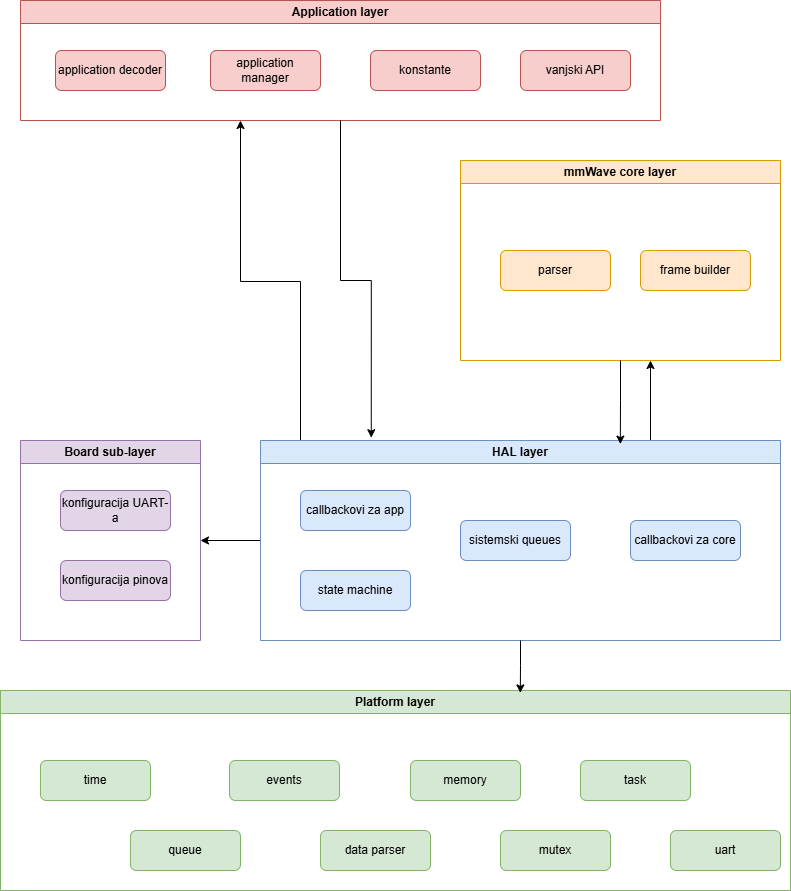

The diagram above was exported from draw.io. Its source (the exported page's mxGraphModel, read from the mxfile embedded in the PNG):
<mxGraphModel dx="1042" dy="623" grid="1" gridSize="10" guides="1" tooltips="1" connect="1" arrows="1" fold="1" page="1" pageScale="1" pageWidth="827" pageHeight="1169" math="0" shadow="0">
  <root>
    <mxCell id="0" />
    <mxCell id="1" parent="0" />
    <mxCell id="CMVIn5_TGdiG3eELnD2u-18" parent="1" style="swimlane;whiteSpace=wrap;html=1;fillColor=#f8cecc;strokeColor=#b85450;" value="Application layer" vertex="1">
      <mxGeometry height="120" width="640" x="40" y="40" as="geometry">
        <mxRectangle height="30" width="130" x="40" y="40" as="alternateBounds" />
      </mxGeometry>
    </mxCell>
    <mxCell id="CMVIn5_TGdiG3eELnD2u-30" parent="CMVIn5_TGdiG3eELnD2u-18" style="rounded=1;whiteSpace=wrap;html=1;labelBorderColor=none;textShadow=0;fillColor=#f8cecc;strokeColor=#b85450;" value="application decoder" vertex="1">
      <mxGeometry height="40" width="110" x="35" y="50" as="geometry" />
    </mxCell>
    <mxCell id="CMVIn5_TGdiG3eELnD2u-29" parent="CMVIn5_TGdiG3eELnD2u-18" style="rounded=1;whiteSpace=wrap;html=1;labelBorderColor=none;textShadow=0;fillColor=#f8cecc;strokeColor=#b85450;" value="application manager" vertex="1">
      <mxGeometry height="40" width="110" x="190" y="50" as="geometry" />
    </mxCell>
    <mxCell id="CMVIn5_TGdiG3eELnD2u-31" parent="CMVIn5_TGdiG3eELnD2u-18" style="rounded=1;whiteSpace=wrap;html=1;labelBorderColor=none;textShadow=0;fillColor=#f8cecc;strokeColor=#b85450;" value="konstante" vertex="1">
      <mxGeometry height="40" width="110" x="350" y="50" as="geometry" />
    </mxCell>
    <mxCell id="CMVIn5_TGdiG3eELnD2u-32" parent="CMVIn5_TGdiG3eELnD2u-18" style="rounded=1;whiteSpace=wrap;html=1;labelBorderColor=none;textShadow=0;fillColor=#f8cecc;strokeColor=#b85450;" value="vanjski API" vertex="1">
      <mxGeometry height="40" width="110" x="500" y="50" as="geometry" />
    </mxCell>
    <mxCell id="CMVIn5_TGdiG3eELnD2u-19" parent="1" style="swimlane;whiteSpace=wrap;html=1;fillColor=#e1d5e7;strokeColor=#9673a6;" value="Board sub-layer" vertex="1">
      <mxGeometry height="200" width="180" x="40" y="480" as="geometry" />
    </mxCell>
    <mxCell id="CMVIn5_TGdiG3eELnD2u-34" parent="CMVIn5_TGdiG3eELnD2u-19" style="rounded=1;whiteSpace=wrap;html=1;labelBorderColor=none;textShadow=0;fillColor=#e1d5e7;strokeColor=#9673a6;" value="konfiguracija UART-a" vertex="1">
      <mxGeometry height="40" width="110" x="40" y="50" as="geometry" />
    </mxCell>
    <mxCell id="CMVIn5_TGdiG3eELnD2u-33" parent="CMVIn5_TGdiG3eELnD2u-19" style="rounded=1;whiteSpace=wrap;html=1;labelBorderColor=none;textShadow=0;fillColor=#e1d5e7;strokeColor=#9673a6;" value="konfiguracija pinova" vertex="1">
      <mxGeometry height="40" width="110" x="40" y="120" as="geometry" />
    </mxCell>
    <mxCell id="CMVIn5_TGdiG3eELnD2u-24" edge="1" parent="1" style="edgeStyle=orthogonalEdgeStyle;rounded=0;orthogonalLoop=1;jettySize=auto;html=1;">
      <mxGeometry relative="1" as="geometry">
        <mxPoint x="250" y="580" as="sourcePoint" />
        <mxPoint x="250" y="580" as="targetPoint" />
      </mxGeometry>
    </mxCell>
    <mxCell id="CMVIn5_TGdiG3eELnD2u-52" edge="1" parent="1" source="CMVIn5_TGdiG3eELnD2u-20" style="edgeStyle=orthogonalEdgeStyle;rounded=0;orthogonalLoop=1;jettySize=auto;html=1;exitX=0;exitY=0.5;exitDx=0;exitDy=0;entryX=1;entryY=0.5;entryDx=0;entryDy=0;" target="CMVIn5_TGdiG3eELnD2u-19">
      <mxGeometry relative="1" as="geometry" />
    </mxCell>
    <mxCell id="CMVIn5_TGdiG3eELnD2u-53" edge="1" parent="1" source="CMVIn5_TGdiG3eELnD2u-20" style="edgeStyle=orthogonalEdgeStyle;rounded=0;orthogonalLoop=1;jettySize=auto;html=1;exitX=0.75;exitY=0;exitDx=0;exitDy=0;">
      <mxGeometry relative="1" as="geometry">
        <mxPoint x="670" y="400" as="targetPoint" />
      </mxGeometry>
    </mxCell>
    <mxCell id="CMVIn5_TGdiG3eELnD2u-55" edge="1" parent="1" style="edgeStyle=orthogonalEdgeStyle;rounded=0;orthogonalLoop=1;jettySize=auto;html=1;exitX=0.25;exitY=0;exitDx=0;exitDy=0;">
      <mxGeometry relative="1" as="geometry">
        <Array as="points">
          <mxPoint x="320" y="480" />
          <mxPoint x="320" y="321" />
          <mxPoint x="260" y="321" />
        </Array>
        <mxPoint x="400.0000000000002" y="480" as="sourcePoint" />
        <mxPoint x="260" y="160" as="targetPoint" />
      </mxGeometry>
    </mxCell>
    <mxCell id="CMVIn5_TGdiG3eELnD2u-20" parent="1" style="swimlane;whiteSpace=wrap;html=1;fillColor=#dae8fc;strokeColor=#6c8ebf;" value="HAL layer" vertex="1">
      <mxGeometry height="200" width="520" x="280" y="480" as="geometry" />
    </mxCell>
    <mxCell id="CMVIn5_TGdiG3eELnD2u-47" parent="CMVIn5_TGdiG3eELnD2u-20" style="rounded=1;whiteSpace=wrap;html=1;labelBorderColor=none;textShadow=0;fillColor=#dae8fc;strokeColor=#6c8ebf;" value="state machine" vertex="1">
      <mxGeometry height="40" width="110" x="40" y="130" as="geometry" />
    </mxCell>
    <mxCell id="CMVIn5_TGdiG3eELnD2u-46" parent="CMVIn5_TGdiG3eELnD2u-20" style="rounded=1;whiteSpace=wrap;html=1;labelBorderColor=none;textShadow=0;fillColor=#dae8fc;strokeColor=#6c8ebf;" value="sistemski queues" vertex="1">
      <mxGeometry height="40" width="110" x="200" y="80" as="geometry" />
    </mxCell>
    <mxCell id="CMVIn5_TGdiG3eELnD2u-45" parent="CMVIn5_TGdiG3eELnD2u-20" style="rounded=1;whiteSpace=wrap;html=1;labelBorderColor=none;textShadow=0;fillColor=#dae8fc;strokeColor=#6c8ebf;" value="callbackovi za core" vertex="1">
      <mxGeometry height="40" width="110" x="370" y="80" as="geometry" />
    </mxCell>
    <mxCell id="CMVIn5_TGdiG3eELnD2u-48" parent="CMVIn5_TGdiG3eELnD2u-20" style="rounded=1;whiteSpace=wrap;html=1;labelBorderColor=none;textShadow=0;fillColor=#dae8fc;strokeColor=#6c8ebf;" value="callbackovi za app" vertex="1">
      <mxGeometry height="40" width="110" x="40" y="50" as="geometry" />
    </mxCell>
    <mxCell id="CMVIn5_TGdiG3eELnD2u-22" parent="1" style="swimlane;whiteSpace=wrap;html=1;fillColor=#d5e8d4;strokeColor=#82b366;" value="Platform layer" vertex="1">
      <mxGeometry height="200" width="790" x="20" y="730" as="geometry" />
    </mxCell>
    <mxCell id="CMVIn5_TGdiG3eELnD2u-41" parent="CMVIn5_TGdiG3eELnD2u-22" style="rounded=1;whiteSpace=wrap;html=1;labelBorderColor=none;textShadow=0;fillColor=#d5e8d4;strokeColor=#82b366;" value="time" vertex="1">
      <mxGeometry height="40" width="110" x="40" y="70" as="geometry" />
    </mxCell>
    <mxCell id="CMVIn5_TGdiG3eELnD2u-40" parent="CMVIn5_TGdiG3eELnD2u-22" style="rounded=1;whiteSpace=wrap;html=1;labelBorderColor=none;textShadow=0;fillColor=#d5e8d4;strokeColor=#82b366;" value="queue" vertex="1">
      <mxGeometry height="40" width="110" x="130" y="140" as="geometry" />
    </mxCell>
    <mxCell id="CMVIn5_TGdiG3eELnD2u-39" parent="CMVIn5_TGdiG3eELnD2u-22" style="rounded=1;whiteSpace=wrap;html=1;labelBorderColor=none;textShadow=0;fillColor=#d5e8d4;strokeColor=#82b366;" value="events" vertex="1">
      <mxGeometry height="40" width="110" x="229" y="70" as="geometry" />
    </mxCell>
    <mxCell id="CMVIn5_TGdiG3eELnD2u-38" parent="CMVIn5_TGdiG3eELnD2u-22" style="rounded=1;whiteSpace=wrap;html=1;labelBorderColor=none;textShadow=0;fillColor=#d5e8d4;strokeColor=#82b366;" value="data parser" vertex="1">
      <mxGeometry height="40" width="110" x="320" y="140" as="geometry" />
    </mxCell>
    <mxCell id="CMVIn5_TGdiG3eELnD2u-37" parent="CMVIn5_TGdiG3eELnD2u-22" style="rounded=1;whiteSpace=wrap;html=1;labelBorderColor=none;textShadow=0;fillColor=#d5e8d4;strokeColor=#82b366;" value="memory" vertex="1">
      <mxGeometry height="40" width="110" x="410" y="70" as="geometry" />
    </mxCell>
    <mxCell id="CMVIn5_TGdiG3eELnD2u-36" parent="CMVIn5_TGdiG3eELnD2u-22" style="rounded=1;whiteSpace=wrap;html=1;labelBorderColor=none;textShadow=0;fillColor=#d5e8d4;strokeColor=#82b366;" value="mutex" vertex="1">
      <mxGeometry height="40" width="110" x="500" y="140" as="geometry" />
    </mxCell>
    <mxCell id="CMVIn5_TGdiG3eELnD2u-42" parent="CMVIn5_TGdiG3eELnD2u-22" style="rounded=1;whiteSpace=wrap;html=1;labelBorderColor=none;textShadow=0;fillColor=#d5e8d4;strokeColor=#82b366;" value="task" vertex="1">
      <mxGeometry height="40" width="110" x="580" y="70" as="geometry" />
    </mxCell>
    <mxCell id="CMVIn5_TGdiG3eELnD2u-44" parent="CMVIn5_TGdiG3eELnD2u-22" style="rounded=1;whiteSpace=wrap;html=1;labelBorderColor=none;textShadow=0;fillColor=#d5e8d4;strokeColor=#82b366;" value="uart" vertex="1">
      <mxGeometry height="40" width="110" x="670" y="140" as="geometry" />
    </mxCell>
    <mxCell id="CMVIn5_TGdiG3eELnD2u-23" parent="1" style="swimlane;whiteSpace=wrap;html=1;labelBackgroundColor=none;swimlaneFillColor=none;fillColor=#ffe6cc;strokeColor=#d79b00;" value="mmWave core layer" vertex="1">
      <mxGeometry height="200" width="320" x="480" y="200" as="geometry" />
    </mxCell>
    <mxCell id="CMVIn5_TGdiG3eELnD2u-26" parent="CMVIn5_TGdiG3eELnD2u-23" style="rounded=1;whiteSpace=wrap;html=1;labelBorderColor=none;textShadow=0;fillColor=#ffe6cc;strokeColor=#d79b00;" value="parser" vertex="1">
      <mxGeometry height="40" width="110" x="40" y="90" as="geometry" />
    </mxCell>
    <mxCell id="CMVIn5_TGdiG3eELnD2u-27" parent="CMVIn5_TGdiG3eELnD2u-23" style="rounded=1;whiteSpace=wrap;html=1;fillColor=#ffe6cc;strokeColor=#d79b00;" value="frame builder" vertex="1">
      <mxGeometry height="40" width="110" x="180" y="90" as="geometry" />
    </mxCell>
    <mxCell id="CMVIn5_TGdiG3eELnD2u-49" edge="1" parent="1" source="CMVIn5_TGdiG3eELnD2u-20" style="edgeStyle=orthogonalEdgeStyle;rounded=0;orthogonalLoop=1;jettySize=auto;html=1;exitX=0.5;exitY=1;exitDx=0;exitDy=0;entryX=0.658;entryY=0.012;entryDx=0;entryDy=0;entryPerimeter=0;" target="CMVIn5_TGdiG3eELnD2u-22">
      <mxGeometry relative="1" as="geometry" />
    </mxCell>
    <mxCell id="CMVIn5_TGdiG3eELnD2u-54" edge="1" parent="1" source="CMVIn5_TGdiG3eELnD2u-23" style="edgeStyle=orthogonalEdgeStyle;rounded=0;orthogonalLoop=1;jettySize=auto;html=1;exitX=0.5;exitY=1;exitDx=0;exitDy=0;entryX=0.692;entryY=0.018;entryDx=0;entryDy=0;entryPerimeter=0;" target="CMVIn5_TGdiG3eELnD2u-20">
      <mxGeometry relative="1" as="geometry" />
    </mxCell>
    <mxCell id="CMVIn5_TGdiG3eELnD2u-56" edge="1" parent="1" source="CMVIn5_TGdiG3eELnD2u-18" style="edgeStyle=orthogonalEdgeStyle;rounded=0;orthogonalLoop=1;jettySize=auto;html=1;exitX=0.5;exitY=1;exitDx=0;exitDy=0;entryX=0.213;entryY=-0.014;entryDx=0;entryDy=0;entryPerimeter=0;" target="CMVIn5_TGdiG3eELnD2u-20">
      <mxGeometry relative="1" as="geometry" />
    </mxCell>
  </root>
</mxGraphModel>